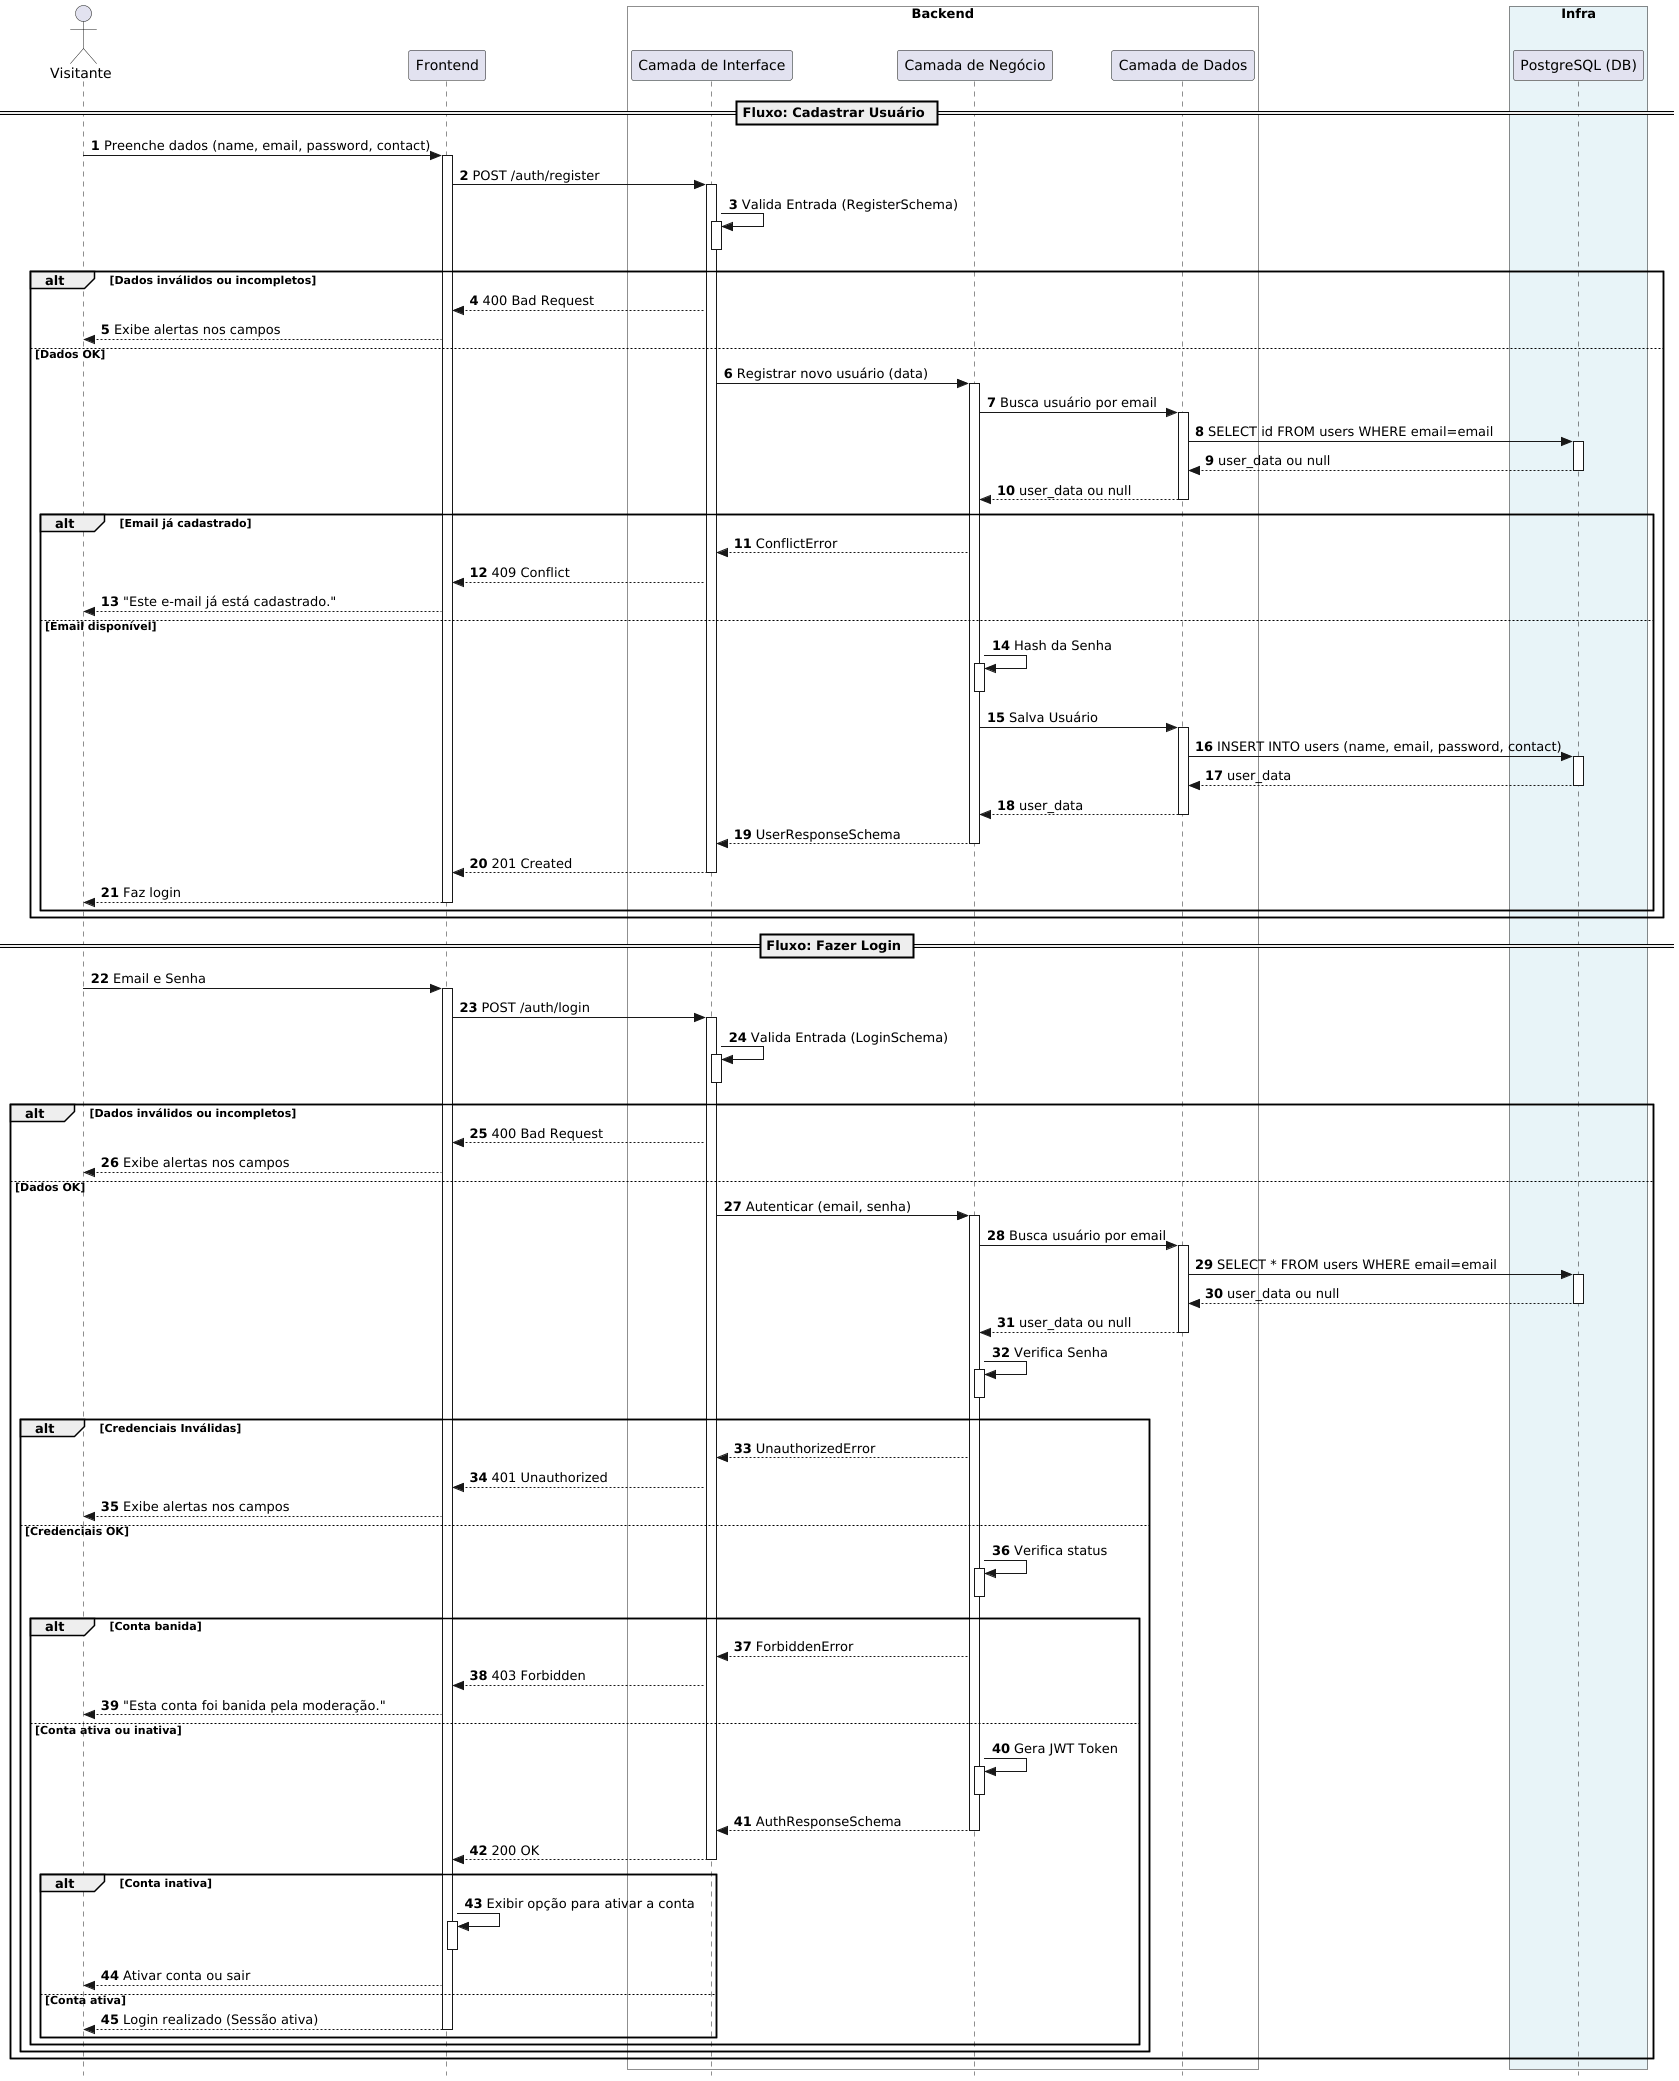

The diagram above was rendered by PlantUML. Its source (embedded in the PNG):
@startuml
autonumber
skinparam style strictuml

actor "Visitante" as Guest
participant "Frontend" as UI

box "Backend" #f9f9f9
    participant "Camada de Interface" as CI
    participant "Camada de Negócio" as CN
    participant "Camada de Dados" as CD
end box

box "Infra" #e8f4f8
    participant "PostgreSQL (DB)" as DB
end box

== Fluxo: Cadastrar Usuário ==

Guest -> UI : Preenche dados (name, email, password, contact)
activate UI
UI -> CI : POST /auth/register
activate CI
CI -> CI : Valida Entrada (RegisterSchema)
activate CI
deactivate CI

alt Dados inválidos ou incompletos
    CI --> UI : 400 Bad Request
    UI --> Guest : Exibe alertas nos campos
else Dados OK
    CI -> CN : Registrar novo usuário (data)
    activate CN
    CN -> CD : Busca usuário por email
    activate CD
    CD -> DB : SELECT id FROM users WHERE email=email
    activate DB
    DB --> CD : user_data ou null
    deactivate DB
    CD --> CN : user_data ou null
    deactivate CD

    alt Email já cadastrado
        CN --> CI : ConflictError
        CI --> UI : 409 Conflict
        UI --> Guest : "Este e-mail já está cadastrado."
    else Email disponível
    CN -> CN : Hash da Senha
    activate CN
    deactivate CN
    CN -> CD : Salva Usuário
    activate CD
    CD -> DB : INSERT INTO users (name, email, password, contact)
    activate DB
    DB --> CD : user_data
    deactivate DB
    CD --> CN : user_data
    deactivate CD
    CN --> CI : UserResponseSchema
    deactivate CN
    CI --> UI : 201 Created
    deactivate CI
    UI --> Guest : Faz login
    deactivate UI
    end
end

== Fluxo: Fazer Login ==

Guest -> UI : Email e Senha
activate UI
UI -> CI : POST /auth/login
activate CI
CI -> CI : Valida Entrada (LoginSchema)
activate CI
deactivate CI

alt Dados inválidos ou incompletos
    CI --> UI : 400 Bad Request
    UI --> Guest : Exibe alertas nos campos
else Dados OK
    CI -> CN : Autenticar (email, senha)
    activate CN
    CN -> CD : Busca usuário por email
    activate CD
    CD -> DB : SELECT * FROM users WHERE email=email
    activate DB
    DB --> CD : user_data ou null
    deactivate DB
    CD --> CN : user_data ou null
    deactivate CD
    CN -> CN : Verifica Senha
    activate CN
    deactivate CN

    alt Credenciais Inválidas
        CN --> CI : UnauthorizedError
        CI --> UI : 401 Unauthorized
        UI --> Guest : Exibe alertas nos campos
    else Credenciais OK
        CN -> CN : Verifica status
        activate CN
        deactivate CN

        alt Conta banida
            CN --> CI : ForbiddenError
            CI --> UI : 403 Forbidden
            UI --> Guest : "Esta conta foi banida pela moderação."
        else Conta ativa ou inativa
            CN -> CN : Gera JWT Token
            activate CN
            deactivate CN
            CN --> CI : AuthResponseSchema
            deactivate CN
            CI --> UI : 200 OK
            deactivate CI
            alt Conta inativa
                UI -> UI : Exibir opção para ativar a conta
            activate UI
            deactivate UI
                UI --> Guest : Ativar conta ou sair
            else Conta ativa
                UI --> Guest : Login realizado (Sessão ativa)
                deactivate UI
            end
        end
    end
end
@enduml